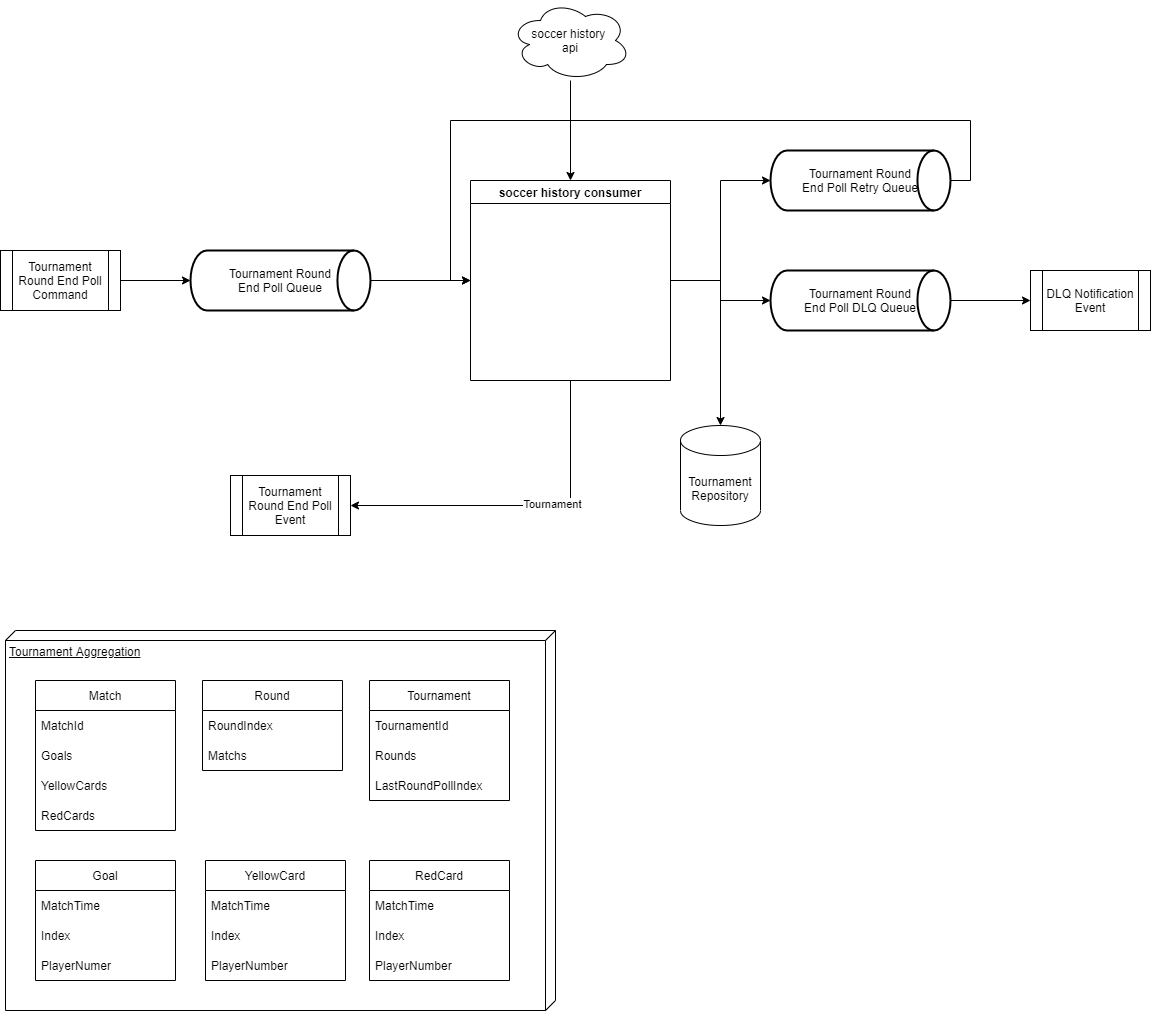

The diagram above was exported from draw.io. Its source (the exported page's mxGraphModel, read from the mxfile embedded in the PNG):
<mxGraphModel dx="4622" dy="1154" grid="1" gridSize="10" guides="1" tooltips="1" connect="1" arrows="1" fold="1" page="1" pageScale="1" pageWidth="827" pageHeight="1169" math="0" shadow="0">
  <root>
    <mxCell id="ON672Pm6HPuDrOS4UuB--0" />
    <mxCell id="ON672Pm6HPuDrOS4UuB--1" parent="ON672Pm6HPuDrOS4UuB--0" />
    <mxCell id="ON672Pm6HPuDrOS4UuB--4" style="edgeStyle=orthogonalEdgeStyle;rounded=0;orthogonalLoop=1;jettySize=auto;html=1;" edge="1" parent="ON672Pm6HPuDrOS4UuB--1" source="ON672Pm6HPuDrOS4UuB--2" target="ON672Pm6HPuDrOS4UuB--3">
      <mxGeometry relative="1" as="geometry" />
    </mxCell>
    <mxCell id="ON672Pm6HPuDrOS4UuB--2" value="soccer history &lt;br&gt;api" style="ellipse;shape=cloud;whiteSpace=wrap;html=1;" vertex="1" parent="ON672Pm6HPuDrOS4UuB--1">
      <mxGeometry x="560" y="110" width="120" height="80" as="geometry" />
    </mxCell>
    <mxCell id="ON672Pm6HPuDrOS4UuB--70" style="edgeStyle=orthogonalEdgeStyle;rounded=0;orthogonalLoop=1;jettySize=auto;html=1;entryX=1;entryY=0.5;entryDx=0;entryDy=0;exitX=0.5;exitY=1;exitDx=0;exitDy=0;" edge="1" parent="ON672Pm6HPuDrOS4UuB--1" source="ON672Pm6HPuDrOS4UuB--3" target="ON672Pm6HPuDrOS4UuB--67">
      <mxGeometry relative="1" as="geometry" />
    </mxCell>
    <mxCell id="ON672Pm6HPuDrOS4UuB--71" value="Tournament" style="edgeLabel;html=1;align=center;verticalAlign=middle;resizable=0;points=[];" vertex="1" connectable="0" parent="ON672Pm6HPuDrOS4UuB--70">
      <mxGeometry x="-0.1652" y="-2" relative="1" as="geometry">
        <mxPoint as="offset" />
      </mxGeometry>
    </mxCell>
    <mxCell id="ON672Pm6HPuDrOS4UuB--73" style="edgeStyle=orthogonalEdgeStyle;rounded=0;orthogonalLoop=1;jettySize=auto;html=1;strokeColor=none;" edge="1" parent="ON672Pm6HPuDrOS4UuB--1" source="ON672Pm6HPuDrOS4UuB--3" target="ON672Pm6HPuDrOS4UuB--72">
      <mxGeometry relative="1" as="geometry" />
    </mxCell>
    <mxCell id="ON672Pm6HPuDrOS4UuB--76" style="edgeStyle=orthogonalEdgeStyle;rounded=0;orthogonalLoop=1;jettySize=auto;html=1;strokeColor=default;" edge="1" parent="ON672Pm6HPuDrOS4UuB--1" source="ON672Pm6HPuDrOS4UuB--3" target="ON672Pm6HPuDrOS4UuB--72">
      <mxGeometry relative="1" as="geometry" />
    </mxCell>
    <mxCell id="ON672Pm6HPuDrOS4UuB--80" style="edgeStyle=orthogonalEdgeStyle;rounded=0;orthogonalLoop=1;jettySize=auto;html=1;entryX=0;entryY=0.5;entryDx=0;entryDy=0;entryPerimeter=0;strokeColor=default;" edge="1" parent="ON672Pm6HPuDrOS4UuB--1" source="ON672Pm6HPuDrOS4UuB--3" target="ON672Pm6HPuDrOS4UuB--78">
      <mxGeometry relative="1" as="geometry" />
    </mxCell>
    <mxCell id="ON672Pm6HPuDrOS4UuB--82" style="edgeStyle=orthogonalEdgeStyle;rounded=0;orthogonalLoop=1;jettySize=auto;html=1;entryX=0;entryY=0.5;entryDx=0;entryDy=0;entryPerimeter=0;strokeColor=default;" edge="1" parent="ON672Pm6HPuDrOS4UuB--1" source="ON672Pm6HPuDrOS4UuB--3" target="ON672Pm6HPuDrOS4UuB--79">
      <mxGeometry relative="1" as="geometry" />
    </mxCell>
    <mxCell id="ON672Pm6HPuDrOS4UuB--3" value="soccer history consumer" style="swimlane;startSize=23;" vertex="1" parent="ON672Pm6HPuDrOS4UuB--1">
      <mxGeometry x="520" y="290" width="200" height="200" as="geometry" />
    </mxCell>
    <mxCell id="ON672Pm6HPuDrOS4UuB--68" style="edgeStyle=orthogonalEdgeStyle;rounded=0;orthogonalLoop=1;jettySize=auto;html=1;entryX=0;entryY=0.5;entryDx=0;entryDy=0;entryPerimeter=0;" edge="1" parent="ON672Pm6HPuDrOS4UuB--1" source="ON672Pm6HPuDrOS4UuB--64" target="ON672Pm6HPuDrOS4UuB--66">
      <mxGeometry relative="1" as="geometry" />
    </mxCell>
    <mxCell id="ON672Pm6HPuDrOS4UuB--64" value="Tournament Round End Poll Command" style="shape=process;whiteSpace=wrap;html=1;backgroundOutline=1;" vertex="1" parent="ON672Pm6HPuDrOS4UuB--1">
      <mxGeometry x="50" y="360" width="120" height="60" as="geometry" />
    </mxCell>
    <mxCell id="ON672Pm6HPuDrOS4UuB--69" style="edgeStyle=orthogonalEdgeStyle;rounded=0;orthogonalLoop=1;jettySize=auto;html=1;entryX=0;entryY=0.5;entryDx=0;entryDy=0;" edge="1" parent="ON672Pm6HPuDrOS4UuB--1" source="ON672Pm6HPuDrOS4UuB--66" target="ON672Pm6HPuDrOS4UuB--3">
      <mxGeometry relative="1" as="geometry">
        <mxPoint x="500" y="440" as="targetPoint" />
      </mxGeometry>
    </mxCell>
    <mxCell id="ON672Pm6HPuDrOS4UuB--66" value="&lt;span&gt;Tournament Round&lt;br&gt;End Poll Queue&lt;/span&gt;" style="strokeWidth=2;html=1;shape=mxgraph.flowchart.direct_data;whiteSpace=wrap;" vertex="1" parent="ON672Pm6HPuDrOS4UuB--1">
      <mxGeometry x="240" y="360" width="180" height="60" as="geometry" />
    </mxCell>
    <mxCell id="ON672Pm6HPuDrOS4UuB--67" value="Tournament Round End Poll Event" style="shape=process;whiteSpace=wrap;html=1;backgroundOutline=1;" vertex="1" parent="ON672Pm6HPuDrOS4UuB--1">
      <mxGeometry x="280" y="585" width="120" height="60" as="geometry" />
    </mxCell>
    <mxCell id="ON672Pm6HPuDrOS4UuB--72" value="Tournament Repository" style="shape=cylinder3;whiteSpace=wrap;html=1;boundedLbl=1;backgroundOutline=1;size=15;" vertex="1" parent="ON672Pm6HPuDrOS4UuB--1">
      <mxGeometry x="730" y="535" width="80" height="100" as="geometry" />
    </mxCell>
    <mxCell id="ON672Pm6HPuDrOS4UuB--83" style="edgeStyle=orthogonalEdgeStyle;rounded=0;orthogonalLoop=1;jettySize=auto;html=1;entryX=0;entryY=0.5;entryDx=0;entryDy=0;strokeColor=default;exitX=1;exitY=0.5;exitDx=0;exitDy=0;exitPerimeter=0;" edge="1" parent="ON672Pm6HPuDrOS4UuB--1" source="ON672Pm6HPuDrOS4UuB--78" target="ON672Pm6HPuDrOS4UuB--3">
      <mxGeometry relative="1" as="geometry">
        <Array as="points">
          <mxPoint x="1020" y="290" />
          <mxPoint x="1020" y="230" />
          <mxPoint x="500" y="230" />
          <mxPoint x="500" y="390" />
        </Array>
      </mxGeometry>
    </mxCell>
    <mxCell id="ON672Pm6HPuDrOS4UuB--78" value="&lt;span&gt;Tournament Round&lt;br&gt;End Poll Retry Queue&lt;/span&gt;" style="strokeWidth=2;html=1;shape=mxgraph.flowchart.direct_data;whiteSpace=wrap;" vertex="1" parent="ON672Pm6HPuDrOS4UuB--1">
      <mxGeometry x="820" y="260" width="180" height="60" as="geometry" />
    </mxCell>
    <mxCell id="ON672Pm6HPuDrOS4UuB--85" style="edgeStyle=orthogonalEdgeStyle;rounded=0;orthogonalLoop=1;jettySize=auto;html=1;strokeColor=default;" edge="1" parent="ON672Pm6HPuDrOS4UuB--1" source="ON672Pm6HPuDrOS4UuB--79" target="ON672Pm6HPuDrOS4UuB--84">
      <mxGeometry relative="1" as="geometry" />
    </mxCell>
    <mxCell id="ON672Pm6HPuDrOS4UuB--79" value="&lt;span&gt;Tournament Round&lt;br&gt;End Poll DLQ Queue&lt;/span&gt;" style="strokeWidth=2;html=1;shape=mxgraph.flowchart.direct_data;whiteSpace=wrap;" vertex="1" parent="ON672Pm6HPuDrOS4UuB--1">
      <mxGeometry x="820" y="380" width="180" height="60" as="geometry" />
    </mxCell>
    <mxCell id="ON672Pm6HPuDrOS4UuB--84" value="DLQ Notification Event" style="shape=process;whiteSpace=wrap;html=1;backgroundOutline=1;" vertex="1" parent="ON672Pm6HPuDrOS4UuB--1">
      <mxGeometry x="1080" y="380" width="120" height="60" as="geometry" />
    </mxCell>
    <mxCell id="2iCM4O1eRCKRV2DdOChg-1" value="" style="group" vertex="1" connectable="0" parent="ON672Pm6HPuDrOS4UuB--1">
      <mxGeometry x="55" y="740" width="550" height="380" as="geometry" />
    </mxCell>
    <mxCell id="2iCM4O1eRCKRV2DdOChg-0" value="Tournament Aggregation" style="verticalAlign=top;align=left;spacingTop=8;spacingLeft=2;spacingRight=12;shape=cube;size=10;direction=south;fontStyle=4;html=1;" vertex="1" parent="2iCM4O1eRCKRV2DdOChg-1">
      <mxGeometry width="550" height="380" as="geometry" />
    </mxCell>
    <mxCell id="ON672Pm6HPuDrOS4UuB--10" value="Match" style="swimlane;fontStyle=0;childLayout=stackLayout;horizontal=1;startSize=30;horizontalStack=0;resizeParent=1;resizeParentMax=0;resizeLast=0;collapsible=1;marginBottom=0;" vertex="1" parent="2iCM4O1eRCKRV2DdOChg-1">
      <mxGeometry x="30" y="50" width="140" height="150" as="geometry" />
    </mxCell>
    <mxCell id="ON672Pm6HPuDrOS4UuB--11" value="MatchId" style="text;strokeColor=none;fillColor=none;align=left;verticalAlign=middle;spacingLeft=4;spacingRight=4;overflow=hidden;points=[[0,0.5],[1,0.5]];portConstraint=eastwest;rotatable=0;" vertex="1" parent="ON672Pm6HPuDrOS4UuB--10">
      <mxGeometry y="30" width="140" height="30" as="geometry" />
    </mxCell>
    <mxCell id="ON672Pm6HPuDrOS4UuB--12" value="Goals" style="text;strokeColor=none;fillColor=none;align=left;verticalAlign=middle;spacingLeft=4;spacingRight=4;overflow=hidden;points=[[0,0.5],[1,0.5]];portConstraint=eastwest;rotatable=0;" vertex="1" parent="ON672Pm6HPuDrOS4UuB--10">
      <mxGeometry y="60" width="140" height="30" as="geometry" />
    </mxCell>
    <mxCell id="ON672Pm6HPuDrOS4UuB--13" value="YellowCards" style="text;strokeColor=none;fillColor=none;align=left;verticalAlign=middle;spacingLeft=4;spacingRight=4;overflow=hidden;points=[[0,0.5],[1,0.5]];portConstraint=eastwest;rotatable=0;" vertex="1" parent="ON672Pm6HPuDrOS4UuB--10">
      <mxGeometry y="90" width="140" height="30" as="geometry" />
    </mxCell>
    <mxCell id="ON672Pm6HPuDrOS4UuB--19" value="RedCards" style="text;strokeColor=none;fillColor=none;align=left;verticalAlign=middle;spacingLeft=4;spacingRight=4;overflow=hidden;points=[[0,0.5],[1,0.5]];portConstraint=eastwest;rotatable=0;" vertex="1" parent="ON672Pm6HPuDrOS4UuB--10">
      <mxGeometry y="120" width="140" height="30" as="geometry" />
    </mxCell>
    <mxCell id="ON672Pm6HPuDrOS4UuB--35" value="Goal" style="swimlane;fontStyle=0;childLayout=stackLayout;horizontal=1;startSize=30;horizontalStack=0;resizeParent=1;resizeParentMax=0;resizeLast=0;collapsible=1;marginBottom=0;" vertex="1" parent="2iCM4O1eRCKRV2DdOChg-1">
      <mxGeometry x="30" y="230" width="140" height="120" as="geometry" />
    </mxCell>
    <mxCell id="ON672Pm6HPuDrOS4UuB--36" value="MatchTime" style="text;strokeColor=none;fillColor=none;align=left;verticalAlign=middle;spacingLeft=4;spacingRight=4;overflow=hidden;points=[[0,0.5],[1,0.5]];portConstraint=eastwest;rotatable=0;" vertex="1" parent="ON672Pm6HPuDrOS4UuB--35">
      <mxGeometry y="30" width="140" height="30" as="geometry" />
    </mxCell>
    <mxCell id="ON672Pm6HPuDrOS4UuB--37" value="Index" style="text;strokeColor=none;fillColor=none;align=left;verticalAlign=middle;spacingLeft=4;spacingRight=4;overflow=hidden;points=[[0,0.5],[1,0.5]];portConstraint=eastwest;rotatable=0;" vertex="1" parent="ON672Pm6HPuDrOS4UuB--35">
      <mxGeometry y="60" width="140" height="30" as="geometry" />
    </mxCell>
    <mxCell id="ON672Pm6HPuDrOS4UuB--38" value="PlayerNumer" style="text;strokeColor=none;fillColor=none;align=left;verticalAlign=middle;spacingLeft=4;spacingRight=4;overflow=hidden;points=[[0,0.5],[1,0.5]];portConstraint=eastwest;rotatable=0;" vertex="1" parent="ON672Pm6HPuDrOS4UuB--35">
      <mxGeometry y="90" width="140" height="30" as="geometry" />
    </mxCell>
    <mxCell id="ON672Pm6HPuDrOS4UuB--40" value="YellowCard" style="swimlane;fontStyle=0;childLayout=stackLayout;horizontal=1;startSize=30;horizontalStack=0;resizeParent=1;resizeParentMax=0;resizeLast=0;collapsible=1;marginBottom=0;" vertex="1" parent="2iCM4O1eRCKRV2DdOChg-1">
      <mxGeometry x="200" y="230" width="140" height="120" as="geometry" />
    </mxCell>
    <mxCell id="ON672Pm6HPuDrOS4UuB--41" value="MatchTime" style="text;strokeColor=none;fillColor=none;align=left;verticalAlign=middle;spacingLeft=4;spacingRight=4;overflow=hidden;points=[[0,0.5],[1,0.5]];portConstraint=eastwest;rotatable=0;" vertex="1" parent="ON672Pm6HPuDrOS4UuB--40">
      <mxGeometry y="30" width="140" height="30" as="geometry" />
    </mxCell>
    <mxCell id="ON672Pm6HPuDrOS4UuB--42" value="Index" style="text;strokeColor=none;fillColor=none;align=left;verticalAlign=middle;spacingLeft=4;spacingRight=4;overflow=hidden;points=[[0,0.5],[1,0.5]];portConstraint=eastwest;rotatable=0;" vertex="1" parent="ON672Pm6HPuDrOS4UuB--40">
      <mxGeometry y="60" width="140" height="30" as="geometry" />
    </mxCell>
    <mxCell id="ON672Pm6HPuDrOS4UuB--43" value="PlayerNumber" style="text;strokeColor=none;fillColor=none;align=left;verticalAlign=middle;spacingLeft=4;spacingRight=4;overflow=hidden;points=[[0,0.5],[1,0.5]];portConstraint=eastwest;rotatable=0;" vertex="1" parent="ON672Pm6HPuDrOS4UuB--40">
      <mxGeometry y="90" width="140" height="30" as="geometry" />
    </mxCell>
    <mxCell id="ON672Pm6HPuDrOS4UuB--50" value="RedCard" style="swimlane;fontStyle=0;childLayout=stackLayout;horizontal=1;startSize=30;horizontalStack=0;resizeParent=1;resizeParentMax=0;resizeLast=0;collapsible=1;marginBottom=0;" vertex="1" parent="2iCM4O1eRCKRV2DdOChg-1">
      <mxGeometry x="364" y="230" width="140" height="120" as="geometry" />
    </mxCell>
    <mxCell id="ON672Pm6HPuDrOS4UuB--51" value="MatchTime" style="text;strokeColor=none;fillColor=none;align=left;verticalAlign=middle;spacingLeft=4;spacingRight=4;overflow=hidden;points=[[0,0.5],[1,0.5]];portConstraint=eastwest;rotatable=0;" vertex="1" parent="ON672Pm6HPuDrOS4UuB--50">
      <mxGeometry y="30" width="140" height="30" as="geometry" />
    </mxCell>
    <mxCell id="ON672Pm6HPuDrOS4UuB--52" value="Index" style="text;strokeColor=none;fillColor=none;align=left;verticalAlign=middle;spacingLeft=4;spacingRight=4;overflow=hidden;points=[[0,0.5],[1,0.5]];portConstraint=eastwest;rotatable=0;" vertex="1" parent="ON672Pm6HPuDrOS4UuB--50">
      <mxGeometry y="60" width="140" height="30" as="geometry" />
    </mxCell>
    <mxCell id="ON672Pm6HPuDrOS4UuB--53" value="PlayerNumber" style="text;strokeColor=none;fillColor=none;align=left;verticalAlign=middle;spacingLeft=4;spacingRight=4;overflow=hidden;points=[[0,0.5],[1,0.5]];portConstraint=eastwest;rotatable=0;" vertex="1" parent="ON672Pm6HPuDrOS4UuB--50">
      <mxGeometry y="90" width="140" height="30" as="geometry" />
    </mxCell>
    <mxCell id="ON672Pm6HPuDrOS4UuB--56" value="Round" style="swimlane;fontStyle=0;childLayout=stackLayout;horizontal=1;startSize=30;horizontalStack=0;resizeParent=1;resizeParentMax=0;resizeLast=0;collapsible=1;marginBottom=0;" vertex="1" parent="2iCM4O1eRCKRV2DdOChg-1">
      <mxGeometry x="197" y="50" width="140" height="90" as="geometry" />
    </mxCell>
    <mxCell id="ON672Pm6HPuDrOS4UuB--58" value="RoundIndex" style="text;strokeColor=none;fillColor=none;align=left;verticalAlign=middle;spacingLeft=4;spacingRight=4;overflow=hidden;points=[[0,0.5],[1,0.5]];portConstraint=eastwest;rotatable=0;" vertex="1" parent="ON672Pm6HPuDrOS4UuB--56">
      <mxGeometry y="30" width="140" height="30" as="geometry" />
    </mxCell>
    <mxCell id="ON672Pm6HPuDrOS4UuB--59" value="Matchs" style="text;strokeColor=none;fillColor=none;align=left;verticalAlign=middle;spacingLeft=4;spacingRight=4;overflow=hidden;points=[[0,0.5],[1,0.5]];portConstraint=eastwest;rotatable=0;" vertex="1" parent="ON672Pm6HPuDrOS4UuB--56">
      <mxGeometry y="60" width="140" height="30" as="geometry" />
    </mxCell>
    <mxCell id="ON672Pm6HPuDrOS4UuB--61" value="Tournament" style="swimlane;fontStyle=0;childLayout=stackLayout;horizontal=1;startSize=30;horizontalStack=0;resizeParent=1;resizeParentMax=0;resizeLast=0;collapsible=1;marginBottom=0;" vertex="1" parent="2iCM4O1eRCKRV2DdOChg-1">
      <mxGeometry x="364" y="50" width="140" height="120" as="geometry" />
    </mxCell>
    <mxCell id="ON672Pm6HPuDrOS4UuB--62" value="TournamentId" style="text;strokeColor=none;fillColor=none;align=left;verticalAlign=middle;spacingLeft=4;spacingRight=4;overflow=hidden;points=[[0,0.5],[1,0.5]];portConstraint=eastwest;rotatable=0;" vertex="1" parent="ON672Pm6HPuDrOS4UuB--61">
      <mxGeometry y="30" width="140" height="30" as="geometry" />
    </mxCell>
    <mxCell id="ON672Pm6HPuDrOS4UuB--63" value="Rounds" style="text;strokeColor=none;fillColor=none;align=left;verticalAlign=middle;spacingLeft=4;spacingRight=4;overflow=hidden;points=[[0,0.5],[1,0.5]];portConstraint=eastwest;rotatable=0;" vertex="1" parent="ON672Pm6HPuDrOS4UuB--61">
      <mxGeometry y="60" width="140" height="30" as="geometry" />
    </mxCell>
    <mxCell id="ON672Pm6HPuDrOS4UuB--77" value="LastRoundPollIndex" style="text;strokeColor=none;fillColor=none;align=left;verticalAlign=middle;spacingLeft=4;spacingRight=4;overflow=hidden;points=[[0,0.5],[1,0.5]];portConstraint=eastwest;rotatable=0;" vertex="1" parent="ON672Pm6HPuDrOS4UuB--61">
      <mxGeometry y="90" width="140" height="30" as="geometry" />
    </mxCell>
  </root>
</mxGraphModel>